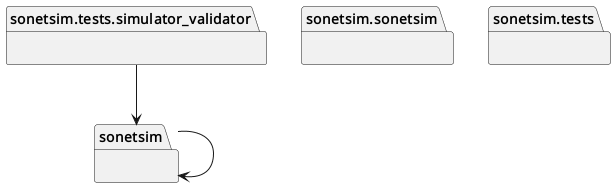

The diagram above was rendered by PlantUML. Its source (embedded in the PNG):
@startuml packages_sonetsim
set namespaceSeparator none
package "sonetsim" as sonetsim {
}
package "sonetsim.sonetsim" as sonetsim.sonetsim {
}
package "sonetsim.tests" as sonetsim.tests {
}
package "sonetsim.tests.simulator_validator" as sonetsim.tests.simulator_validator {
}
sonetsim --> sonetsim
sonetsim.tests.simulator_validator --> sonetsim
@enduml